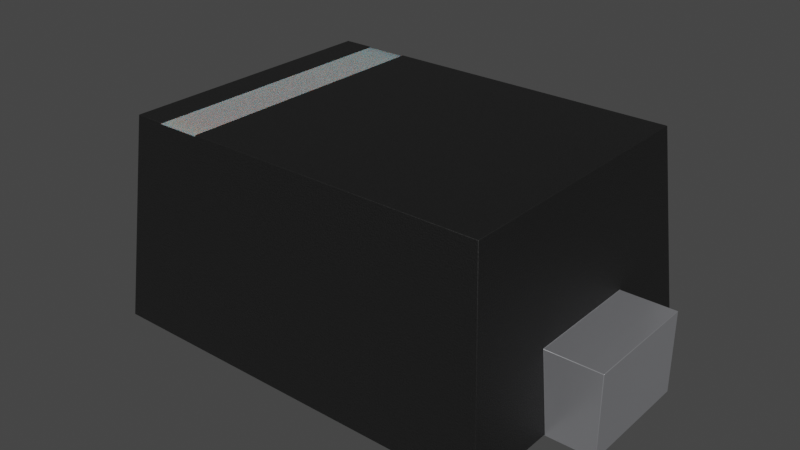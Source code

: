 # Source: SOD-923.blend  (saved by Blender 4.1.23; exported with 4.5.12 LTS)
import bpy
from mathutils import Matrix  # noqa: F401  (used for matrix-valued properties, if any)

bpy.ops.wm.read_factory_settings(use_empty=True)
scene = bpy.context.scene
scene.name = 'Scene'

# ---- collections
col_sod_923 = bpy.data.collections.new('SOD-923'); scene.collection.children.link(col_sod_923)

# ---- materials (node trees are filled in below, after node groups)
mat_metal_pins = bpy.data.materials.new('metal_pins')
mat_metal_pins.use_transparent_shadow = False
mat_metal_pins.preview_render_type = 'CUBE'
mat_plastic_matte_black = bpy.data.materials.new('plastic_matte_black')
mat_plastic_matte_black.use_transparent_shadow = False
mat_plastic_matte_black.preview_render_type = 'CUBE'
mat_plastic_case_white = bpy.data.materials.new('plastic_case_white')
mat_plastic_case_white.use_transparent_shadow = False
mat_plastic_case_white.preview_render_type = 'CUBE'

# ---- material node trees
mat_metal_pins.use_nodes = True; mat_metal_pins.node_tree.nodes.clear()
_N = mat_metal_pins.node_tree.nodes; _L = mat_metal_pins.node_tree.links
n0 = _N.new('ShaderNodeMapping'); n0.name = 'Mapping'; n0.location = (-1447, -91)
n0.inputs[3].default_value = (4.8, 1.2, 1.1)
n1 = _N.new('ShaderNodeBsdfPrincipled'); n1.name = 'Principled BSDF'; n1.location = (-560, 254)
n1.distribution = 'GGX'
n1.subsurface_method = 'BURLEY'
n1.inputs[1].default_value = 0.7818
n1.inputs[2].default_value = 0.2886
n1.inputs[3].default_value = 1.45
n1.inputs[13].default_value = 0.0
n1.inputs[27].default_value = (0.0, 0.0, 0.0, 1.0)
n1.inputs[28].default_value = 1.0
n2 = _N.new('ShaderNodeOutputMaterial'); n2.name = 'Material Output.002'; n2.location = (-205, 253)
n2.width = 213
n3 = _N.new('ShaderNodeTexNoise'); n3.name = 'Noise Texture.002'; n3.location = (-1228, -73)
n3.inputs[2].default_value = 0.1
n3.inputs[3].default_value = 7.0
n3.inputs[4].default_value = 0.6
n3.inputs[8].default_value = 0.4
n4 = _N.new('ShaderNodeTexCoord'); n4.name = 'Texture Coordinate'; n4.location = (-1636, -116)
n5 = _N.new('ShaderNodeMix'); n5.name = 'Mix.001'; n5.location = (-921, 45)
n5.data_type = 'RGBA'
n5.inputs[6].default_value = (0.9398, 0.9547, 1.0, 1.0)
n5.inputs[7].default_value = (0.13, 0.1259, 0.1359, 1.0)
n6 = _N.new('ShaderNodeBump'); n6.name = 'Bump.001'; n6.location = (-1001, -227)
n6.inputs[0].default_value = 0.05
n6.inputs[1].default_value = 0.01
n6.inputs[2].default_value = 1.0
_L.new(n1.outputs[0], n2.inputs[0])
_L.new(n3.outputs[0], n6.inputs[3])
_L.new(n0.outputs[0], n3.inputs[0])
_L.new(n3.outputs[0], n5.inputs[0])
_L.new(n4.outputs[3], n0.inputs[0])
_L.new(n5.outputs[2], n1.inputs[0])
_L.new(n6.outputs[0], n1.inputs[5])
n2.is_active_output = True
mat_plastic_matte_black.use_nodes = True; mat_plastic_matte_black.node_tree.nodes.clear()
_N = mat_plastic_matte_black.node_tree.nodes; _L = mat_plastic_matte_black.node_tree.links
n0 = _N.new('ShaderNodeOutputMaterial'); n0.name = 'Material Output'; n0.location = (463, 300)
n1 = _N.new('ShaderNodeBsdfPrincipled'); n1.name = 'Principled BSDF'; n1.location = (173, 300)
n1.distribution = 'GGX'
n1.subsurface_method = 'BURLEY'
n1.inputs[1].default_value = 0.06818
n1.inputs[2].default_value = 0.5182
n1.inputs[3].default_value = 1.45
n1.inputs[13].default_value = 0.6432
n1.inputs[20].default_value = 0.1027
n1.inputs[27].default_value = (0.0, 0.0, 0.0, 1.0)
n1.inputs[28].default_value = 1.0
n2 = _N.new('ShaderNodeTexCoord'); n2.name = 'Texture Coordinate'; n2.location = (-1001, 105)
n3 = _N.new('ShaderNodeBump'); n3.name = 'Bump'; n3.location = (-135, -86)
n3.inputs[0].default_value = 0.1
n3.inputs[1].default_value = 0.4
n3.inputs[2].default_value = 1.0
n4 = _N.new('ShaderNodeMapping'); n4.name = 'Mapping'; n4.location = (-755, 143)
n4.inputs[3].default_value = (2.0, 2.0, 2.0)
n5 = _N.new('ShaderNodeValToRGB'); n5.name = 'ColorRamp'; n5.location = (-147, 213)
while len(n5.color_ramp.elements) > 1: n5.color_ramp.elements.remove(n5.color_ramp.elements[-1])
n5.color_ramp.elements[0].position = 0.0; n5.color_ramp.elements[0].color = (0.005014, 0.005014, 0.005014, 1.0)
_e = n5.color_ramp.elements.new(0.9955); _e.color = (0.01269, 0.01269, 0.01269, 1.0)
n6 = _N.new('ShaderNodeTexNoise'); n6.name = 'Noise Texture'; n6.location = (-455, 203)
n6.inputs[2].default_value = 200.0
n6.inputs[3].default_value = 5.6
n6.inputs[4].default_value = 0.5208
_L.new(n1.outputs[0], n0.inputs[0])
_L.new(n6.outputs[0], n5.inputs[0])
_L.new(n5.outputs[0], n1.inputs[0])
_L.new(n2.outputs[2], n4.inputs[0])
_L.new(n4.outputs[0], n6.inputs[0])
_L.new(n6.outputs[0], n3.inputs[3])
_L.new(n3.outputs[0], n1.inputs[5])
n0.is_active_output = True
mat_plastic_case_white.use_nodes = True; mat_plastic_case_white.node_tree.nodes.clear()
_N = mat_plastic_case_white.node_tree.nodes; _L = mat_plastic_case_white.node_tree.links
n0 = _N.new('ShaderNodeOutputMaterial'); n0.name = 'Material Output'; n0.location = (300, 300)
n1 = _N.new('ShaderNodeBsdfPrincipled'); n1.name = 'Principled BSDF'; n1.location = (-34, 272)
n1.distribution = 'GGX'
n1.subsurface_method = 'BURLEY'
n1.inputs[1].default_value = 0.02
n1.inputs[2].default_value = 0.4636
n1.inputs[3].default_value = 1.4
n1.inputs[8].default_value = 1.0
n1.inputs[10].default_value = 0.3682
n1.inputs[13].default_value = 0.6591
n1.inputs[18].default_value = 0.2318
n1.inputs[20].default_value = 0.6709
n1.inputs[24].default_value = 0.1191
n1.inputs[27].default_value = (0.0, 0.0, 0.0, 1.0)
n1.inputs[28].default_value = 1.0
n2 = _N.new('ShaderNodeMapping'); n2.name = 'Mapping'; n2.location = (-1010, 265)
n2.inputs[3].default_value = (3.0, 1.0, 1.0)
n3 = _N.new('ShaderNodeTexCoord'); n3.name = 'Texture Coordinate'; n3.location = (-1250, 180)
n4 = _N.new('ShaderNodeBump'); n4.name = 'Bump'; n4.location = (-376, -99)
n4.inputs[0].default_value = 0.05
n4.inputs[1].default_value = 1.0
n4.inputs[2].default_value = 1.0
n5 = _N.new('ShaderNodeTexNoise'); n5.name = 'Noise Texture'; n5.location = (-662, 176)
n5.inputs[2].default_value = 88.0
n5.inputs[3].default_value = 10.8
n5.inputs[4].default_value = 0.9167
n5.inputs[8].default_value = 1.6
n6 = _N.new('ShaderNodeValToRGB'); n6.name = 'ColorRamp'; n6.location = (-354, 186)
while len(n6.color_ramp.elements) > 1: n6.color_ramp.elements.remove(n6.color_ramp.elements[-1])
n6.color_ramp.elements[0].position = 0.0; n6.color_ramp.elements[0].color = (0.2596, 0.2596, 0.2596, 1.0)
_e = n6.color_ramp.elements.new(1.0); _e.color = (0.6303, 0.6303, 0.6303, 1.0)
n7 = _N.new('ShaderNodeMix'); n7.name = 'Mix'; n7.location = (-204, 152)
n7.data_type = 'RGBA'
n7.inputs[0].default_value = 0.3682
n7.inputs[7].default_value = (0.2525, 0.2525, 0.2525, 1.0)
_L.new(n5.outputs[0], n6.inputs[0])
_L.new(n1.outputs[0], n0.inputs[0])
_L.new(n3.outputs[2], n2.inputs[0])
_L.new(n2.outputs[0], n5.inputs[0])
_L.new(n5.outputs[0], n4.inputs[3])
_L.new(n4.outputs[0], n1.inputs[5])
_L.new(n6.outputs[0], n7.inputs[6])
_L.new(n7.outputs[2], n1.inputs[0])
n0.is_active_output = True

# ---- world
world_world = bpy.data.worlds.new('World'); scene.world = world_world
world_world.use_nodes = True; world_world.node_tree.nodes.clear()
_N = world_world.node_tree.nodes; _L = world_world.node_tree.links
n0 = _N.new('ShaderNodeOutputWorld'); n0.name = 'World Output'; n0.location = (300, 300)
n1 = _N.new('ShaderNodeBackground'); n1.name = 'Background'; n1.location = (10, 300)
n1.inputs[0].default_value = (0.05088, 0.05088, 0.05088, 1.0)
_L.new(n1.outputs[0], n0.inputs[0])
n0.is_active_output = True
world_world.color = (0.05088, 0.05088, 0.05088)
world_world.use_sun_shadow = False
world_world.sun_shadow_jitter_overblur = 0.0

# ---- meshes
me_sod_923 = bpy.data.meshes.new('SOD-923')
me_sod_923.from_pydata([(0.4101, -0.125, 0.17), (0.4101, 0.125, 0.17), (-0.232, -0.2874, 0.43), (-0.3239, 0.2874, 0.43), (-0.3239, -0.2874, 0.43), (-0.3874, 0.2874, 0.43), (-0.3874, -0.2874, 0.43), (0.3874, 0.2874, 0.43), (0.3874, -0.2874, 0.43), (0.4248, -0.3248, 0.002), (-0.232, 0.2874, 0.43), (0.335, 0.125, 5.464e-09), (-0.335, 0.125, 5.464e-09), (0.335, -0.125, -5.464e-09), (0.335, -0.125, 0.002), (0.525, 0.125, 5.464e-09), (0.4248, 0.125, 0.002), (0.335, 0.125, 0.002), (0.525, -0.125, 0.17), (0.525, -0.125, -5.464e-09), (0.525, 0.125, 0.17), (-0.4101, -0.125, 0.17), (-0.4101, 0.125, 0.17), (-0.335, 0.125, 0.002), (-0.4248, 0.125, 0.002), (-0.525, 0.125, 0.17), (-0.525, 0.125, 5.464e-09), (-0.525, -0.125, 0.17), (-0.525, -0.125, -5.464e-09), (-0.4248, -0.3248, 0.002), (-0.4248, -0.125, 0.002), (-0.4248, 0.3248, 0.002), (0.4248, 0.3248, 0.002), (0.4248, -0.125, 0.002), (-0.335, -0.125, 0.002), (-0.335, -0.125, -5.464e-09), (-0.232, -0.2876, 0.428), (-0.232, 0.2876, 0.428), (-0.3239, -0.2876, 0.428), (-0.3239, 0.2876, 0.428)], [], [(29, 6, 5, 31, 24, 22, 21, 30), (32, 31, 5, 3, 39, 37, 10, 7), (35, 34, 30, 21, 27, 28), (3, 4, 38, 39), (14, 17, 11, 13), (0, 18, 20, 1), (2, 10, 37, 36), (15, 19, 13, 11), (37, 39, 38, 36), (23, 34, 35, 12), (9, 33, 0, 1, 16, 32, 7, 8), (25, 27, 21, 22), (33, 14, 13, 19, 18, 0), (3, 5, 6, 4), (29, 9, 8, 2, 36, 38, 4, 6), (15, 20, 18, 19), (12, 35, 28, 26), (27, 25, 26, 28), (11, 17, 16, 1, 20, 15), (26, 25, 22, 24, 23, 12), (31, 32, 16, 17, 14, 33, 9, 29, 30, 34, 23, 24), (10, 2, 8, 7)])
me_sod_923.polygons.foreach_set('use_smooth', [True] * 22)
me_sod_923.polygons.foreach_set('material_index', [1, 1, 0, 1, 1, 0, 1, 0, 2, 1, 1, 0, 0, 1, 1, 0, 0, 0, 0, 0, 1, 1])
_k = set([(0, 1), (0, 18), (0, 33), (1, 16), (1, 20), (2, 8), (2, 10), (2, 36), (3, 4), (3, 5), (3, 39), (4, 6), (4, 38), (5, 6), (5, 31), (6, 29), (7, 8), (7, 10), (7, 32), (8, 9), (9, 29), (9, 33), (10, 37), (11, 13), (11, 15), (11, 17), (12, 23), (12, 26), (12, 35), (13, 14), (13, 19), (14, 17), (14, 33), (15, 19), (15, 20), (16, 17), (16, 32), (18, 19), (18, 20), (21, 22), (21, 27), (21, 30), (22, 24), (22, 25), (23, 24), (23, 34), (24, 31), (25, 26), (25, 27), (26, 28), (27, 28), (28, 35), (29, 30), (30, 34), (31, 32), (34, 35), (36, 37), (36, 38), (37, 39), (38, 39)])
me_sod_923.attributes.new('sharp_edge', 'BOOLEAN', 'EDGE').data.foreach_set('value', [ (min(e.vertices), max(e.vertices)) in _k for e in me_sod_923.edges])
_uv = me_sod_923.uv_layers.new(name='UVMap')
_uv.uv.foreach_set('vector', [0.1906, 0.2971, 0.2263, 0.7048, 0.7737, 0.7048, 0.8094, 0.2971, 0.619, 0.2971, 0.619, 0.4571, 0.381, 0.4571, 0.381, 0.2971, 0.9046, 0.2971, 0.0954, 0.2971, 0.1311, 0.7048, 0.1915, 0.7048, 0.1915, 0.7029, 0.279, 0.7029, 0.279, 0.7048, 0.8689, 0.7048, 0.181, 0.2952, 0.181, 0.2971, 0.0954, 0.2971, 0.1094, 0.4571, 0.0, 0.4571, 0.0, 0.2952, 0.7737, 0.7048, 0.2263, 0.7048, 0.2261, 0.7029, 0.7739, 0.7029, 0.381, 0.2971, 0.619, 0.2971, 0.619, 0.2952, 0.381, 0.2952, 0.8906, 0.381, 1.0, 0.381, 1.0, 0.619, 0.8906, 0.619, 0.2263, 0.7048, 0.7737, 0.7048, 0.7739, 0.7029, 0.2261, 0.7029, 1.0, 0.619, 1.0, 0.381, 0.819, 0.381, 0.819, 0.619, 0.279, 0.7739, 0.1915, 0.7739, 0.1915, 0.2261, 0.279, 0.2261, 0.619, 0.2971, 0.381, 0.2971, 0.381, 0.2952, 0.619, 0.2952, 0.1906, 0.2971, 0.381, 0.2971, 0.381, 0.4571, 0.619, 0.4571, 0.619, 0.2971, 0.8094, 0.2971, 0.7737, 0.7048, 0.2263, 0.7048, 0.0, 0.619, 0.0, 0.381, 0.1094, 0.381, 0.1094, 0.619, 0.9046, 0.2971, 0.819, 0.2971, 0.819, 0.2952, 1.0, 0.2952, 1.0, 0.4571, 0.8906, 0.4571, 0.1915, 0.7737, 0.1311, 0.7737, 0.1311, 0.2263, 0.1915, 0.2263, 0.0954, 0.2971, 0.9046, 0.2971, 0.8689, 0.7048, 0.279, 0.7048, 0.279, 0.7029, 0.1915, 0.7029, 0.1915, 0.7048, 0.1311, 0.7048, 0.619, 0.2952, 0.619, 0.4571, 0.381, 0.4571, 0.381, 0.2952, 0.181, 0.619, 0.181, 0.381, 0.0, 0.381, 0.0, 0.619, 0.381, 0.4571, 0.619, 0.4571, 0.619, 0.2952, 0.381, 0.2952, 0.819, 0.2952, 0.819, 0.2971, 0.9046, 0.2971, 0.8906, 0.4571, 1.0, 0.4571, 1.0, 0.2952, 0.0, 0.2952, 0.0, 0.4571, 0.1094, 0.4571, 0.0954, 0.2971, 0.181, 0.2971, 0.181, 0.2952, 0.0954, 0.8094, 0.9046, 0.8094, 0.9046, 0.619, 0.819, 0.619, 0.819, 0.381, 0.9046, 0.381, 0.9046, 0.1906, 0.0954, 0.1906, 0.0954, 0.381, 0.181, 0.381, 0.181, 0.619, 0.0954, 0.619, 0.279, 0.7737, 0.279, 0.2263, 0.8689, 0.2263, 0.8689, 0.7737])
me_sod_923.materials.append(mat_metal_pins)
me_sod_923.materials.append(mat_plastic_matte_black)
me_sod_923.materials.append(mat_plastic_case_white)
me_sod_923.update()
me_sod_923.normals_split_custom_set([tuple(v) for v in zip(*[iter([-0.9962, 3.373e-08, 0.08716, -0.9962, 3.373e-08, 0.08716, -0.9962, 3.373e-08, 0.08716, -0.9962, 3.373e-08, 0.08716, -0.9962, 3.373e-08, 0.08716, -0.9962, 3.373e-08, 0.08716, -0.9962, 3.373e-08, 0.08716, -0.9962, 3.373e-08, 0.08716, 0.0, 0.9962, 0.08716, 0.0, 0.9962, 0.08716, 0.0, 0.9962, 0.08716, 0.0, 0.9962, 0.08716, 0.0, 0.9962, 0.08716, 0.0, 0.9962, 0.08716, 0.0, 0.9962, 0.08716, 0.0, 0.9962, 0.08716, 4.04e-10, -1.0, -5.049e-08, 4.04e-10, -1.0, -5.049e-08, 4.04e-10, -1.0, -5.049e-08, 4.04e-10, -1.0, -5.049e-08, 4.04e-10, -1.0, -5.049e-08, 4.04e-10, -1.0, -5.049e-08, 1.0, 0.0, 0.0, 1.0, 0.0, 0.0, 1.0, 0.0, 0.0, 1.0, 0.0, 0.0, -1.0, 1.039e-07, 0.0, -1.0, 1.039e-07, 0.0, -1.0, 1.039e-07, 0.0, -1.0, 1.039e-07, 0.0, 0.0, 0.0, 1.0, 0.0, 0.0, 1.0, 0.0, 0.0, 1.0, 0.0, 0.0, 1.0, -1.0, 0.0, 0.0, -1.0, 0.0, 0.0, -1.0, 0.0, 0.0, -1.0, 0.0, 0.0, 0.0, 4.371e-08, -1.0, 0.0, 4.371e-08, -1.0, 0.0, 4.371e-08, -1.0, 0.0, 4.371e-08, -1.0, 0.0, 0.0, 1.0, 0.0, 0.0, 1.0, 0.0, 0.0, 1.0, 0.0, 0.0, 1.0, 1.0, 1.039e-07, 0.0, 1.0, 1.039e-07, 0.0, 1.0, 1.039e-07, 0.0, 1.0, 1.039e-07, 0.0, 0.9962, 6.747e-08, 0.08716, 0.9962, 6.747e-08, 0.08716, 0.9962, 6.747e-08, 0.08716, 0.9962, 6.747e-08, 0.08716, 0.9962, 6.747e-08, 0.08716, 0.9962, 6.747e-08, 0.08716, 0.9962, 6.747e-08, 0.08716, 0.9962, 6.747e-08, 0.08716, 0.0, 0.0, 1.0, 0.0, 0.0, 1.0, 0.0, 0.0, 1.0, 0.0, 0.0, 1.0, -4.04e-10, -1.0, -5.049e-08, -4.04e-10, -1.0, -5.049e-08, -4.04e-10, -1.0, -5.049e-08, -4.04e-10, -1.0, -5.049e-08, -4.04e-10, -1.0, -5.049e-08, -4.04e-10, -1.0, -5.049e-08, 0.0, 0.0, 1.0, 0.0, 0.0, 1.0, 0.0, 0.0, 1.0, 0.0, 0.0, 1.0, 0.0, -0.9962, 0.08716, 0.0, -0.9962, 0.08716, 0.0, -0.9962, 0.08716, 0.0, -0.9962, 0.08716, 0.0, -0.9962, 0.08716, 0.0, -0.9962, 0.08716, 0.0, -0.9962, 0.08716, 0.0, -0.9962, 0.08716, 1.0, -1.753e-07, 0.0, 1.0, -1.753e-07, 0.0, 1.0, -1.753e-07, 0.0, 1.0, -1.753e-07, 0.0, 0.0, 4.371e-08, -1.0, 0.0, 4.371e-08, -1.0, 0.0, 4.371e-08, -1.0, 0.0, 4.371e-08, -1.0, -1.0, -1.35e-07, 0.0, -1.0, -1.35e-07, 0.0, -1.0, -1.35e-07, 0.0, -1.0, -1.35e-07, 0.0, 4.04e-10, 1.0, 5.049e-08, 4.04e-10, 1.0, 5.049e-08, 4.04e-10, 1.0, 5.049e-08, 4.04e-10, 1.0, 5.049e-08, 4.04e-10, 1.0, 5.049e-08, 4.04e-10, 1.0, 5.049e-08, -4.04e-10, 1.0, 5.049e-08, -4.04e-10, 1.0, 5.049e-08, -4.04e-10, 1.0, 5.049e-08, -4.04e-10, 1.0, 5.049e-08, -4.04e-10, 1.0, 5.049e-08, -4.04e-10, 1.0, 5.049e-08, -1.148e-10, 4.38e-08, -1.0, -1.148e-10, 4.38e-08, -1.0, -1.148e-10, 4.38e-08, -1.0, -1.148e-10, 4.38e-08, -1.0, -1.148e-10, 4.38e-08, -1.0, -1.148e-10, 4.38e-08, -1.0, -1.148e-10, 4.38e-08, -1.0, -1.148e-10, 4.38e-08, -1.0, -1.148e-10, 4.38e-08, -1.0, -1.148e-10, 4.38e-08, -1.0, -1.148e-10, 4.38e-08, -1.0, -1.148e-10, 4.38e-08, -1.0, 0.0, 0.0, 1.0, 0.0, 0.0, 1.0, 0.0, 0.0, 1.0, 0.0, 0.0, 1.0])] * 3)])

# ---- objects
ob_sod_923 = bpy.data.objects.new('SOD-923', me_sod_923)

# ---- transforms, parenting, visibility, modifiers, constraints
ob_sod_923.location = (0.0, 0.0, 0.0)
_m = ob_sod_923.modifiers.new('Bevel', 'BEVEL')
_m.width = 0.003
_m.width_pct = 0.003
_m.segments = 3

# ---- collection membership
col_sod_923.objects.link(ob_sod_923)

# ---- scene / render settings (as saved in the file)
scene.frame_start = 1; scene.frame_end = 250; scene.frame_set(1)
scene.render.engine = 'BLENDER_EEVEE_NEXT'
scene.cycles.sampling_pattern = 'TABULATED_SOBOL'
scene.cycles.use_light_tree = False
scene.eevee.ray_tracing_options.trace_max_roughness = 0.0
scene.view_settings.view_transform = 'Filmic'
bpy.context.view_layer.update()

# ---- added for rendering (the .blend has no active camera and no usable light): camera, sun
cam_auto = bpy.data.cameras.new('AutoCamera')
cam_auto.lens = 50.0
cam_auto.sensor_width = 36.0
cam_auto.clip_end = 1000.0
ob_auto_camera = bpy.data.objects.new('AutoCamera', cam_auto)
scene.collection.objects.link(ob_auto_camera)
ob_auto_camera.location = (1.20961, -1.45153, 1.18269)
ob_auto_camera.rotation_euler = (1.09748, -7.21219e-08, 0.694738)
scene.camera = ob_auto_camera
light_auto_sun = bpy.data.lights.new('AutoSun', 'SUN')
light_auto_sun.energy = 3.0
light_auto_sun.angle = 0.0523599
ob_auto_sun = bpy.data.objects.new('AutoSun', light_auto_sun)
scene.collection.objects.link(ob_auto_sun)
ob_auto_sun.rotation_euler = (0.872665, 0.174533, 0.523599)
bpy.context.view_layer.update()
